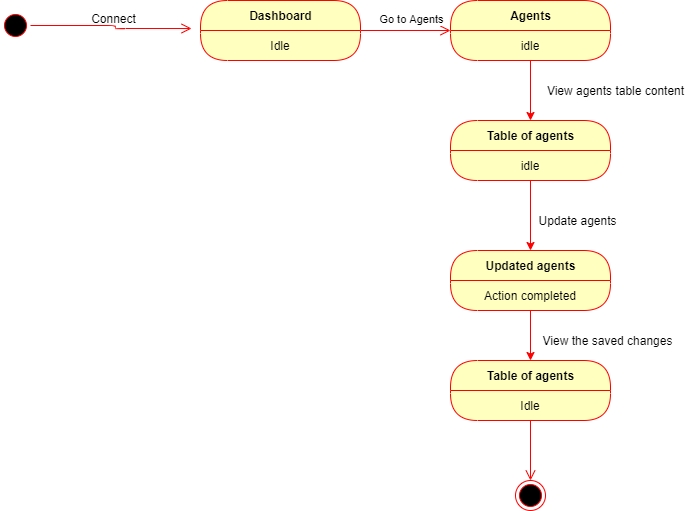

The diagram above was exported from draw.io. Its source (the exported page's mxGraphModel, read from the mxfile embedded in the PNG):
<mxGraphModel dx="868" dy="433" grid="1" gridSize="10" guides="1" tooltips="1" connect="1" arrows="1" fold="1" page="1" pageScale="1" pageWidth="850" pageHeight="1100" math="0" shadow="0">
  <root>
    <mxCell id="ynhfNfGDD6F5M_-qrhcz-0" />
    <mxCell id="ynhfNfGDD6F5M_-qrhcz-1" parent="ynhfNfGDD6F5M_-qrhcz-0" />
    <mxCell id="ynhfNfGDD6F5M_-qrhcz-2" value="" style="ellipse;html=1;shape=startState;fillColor=#000000;strokeColor=#ff0000;" parent="ynhfNfGDD6F5M_-qrhcz-1" vertex="1">
      <mxGeometry x="60" y="20" width="30" height="30" as="geometry" />
    </mxCell>
    <mxCell id="ynhfNfGDD6F5M_-qrhcz-3" value="" style="edgeStyle=orthogonalEdgeStyle;html=1;verticalAlign=bottom;endArrow=open;endSize=8;strokeColor=#ff0000;entryX=-0.056;entryY=0.467;entryDx=0;entryDy=0;entryPerimeter=0;" parent="ynhfNfGDD6F5M_-qrhcz-1" source="ynhfNfGDD6F5M_-qrhcz-2" target="ynhfNfGDD6F5M_-qrhcz-4" edge="1">
      <mxGeometry relative="1" as="geometry">
        <mxPoint x="75" y="110" as="targetPoint" />
      </mxGeometry>
    </mxCell>
    <mxCell id="ynhfNfGDD6F5M_-qrhcz-6" value="" style="edgeStyle=orthogonalEdgeStyle;html=1;verticalAlign=bottom;endArrow=open;endSize=8;strokeColor=#ff0000;" parent="ynhfNfGDD6F5M_-qrhcz-1" source="ynhfNfGDD6F5M_-qrhcz-4" target="ynhfNfGDD6F5M_-qrhcz-9" edge="1">
      <mxGeometry relative="1" as="geometry">
        <mxPoint x="500" y="40" as="targetPoint" />
      </mxGeometry>
    </mxCell>
    <mxCell id="ynhfNfGDD6F5M_-qrhcz-11" value="Go to Agents" style="edgeLabel;html=1;align=center;verticalAlign=middle;resizable=0;points=[];" parent="ynhfNfGDD6F5M_-qrhcz-6" vertex="1" connectable="0">
      <mxGeometry x="-0.2444" y="8" relative="1" as="geometry">
        <mxPoint x="16" y="-4" as="offset" />
      </mxGeometry>
    </mxCell>
    <mxCell id="ynhfNfGDD6F5M_-qrhcz-4" value="Dashboard" style="swimlane;html=1;fontStyle=1;align=center;verticalAlign=middle;childLayout=stackLayout;horizontal=1;startSize=30;horizontalStack=0;resizeParent=0;resizeLast=1;container=0;fontColor=#000000;collapsible=0;rounded=1;arcSize=30;strokeColor=#ff0000;fillColor=#ffffc0;swimlaneFillColor=#ffffc0;dropTarget=0;" parent="ynhfNfGDD6F5M_-qrhcz-1" vertex="1">
      <mxGeometry x="260" y="10" width="160" height="60" as="geometry" />
    </mxCell>
    <mxCell id="ynhfNfGDD6F5M_-qrhcz-5" value="Idle" style="text;html=1;strokeColor=none;fillColor=none;align=center;verticalAlign=middle;spacingLeft=4;spacingRight=4;whiteSpace=wrap;overflow=hidden;rotatable=0;fontColor=#000000;" parent="ynhfNfGDD6F5M_-qrhcz-4" vertex="1">
      <mxGeometry y="30" width="160" height="30" as="geometry" />
    </mxCell>
    <mxCell id="ynhfNfGDD6F5M_-qrhcz-8" value="Connect" style="text;html=1;align=center;verticalAlign=middle;resizable=0;points=[];autosize=1;" parent="ynhfNfGDD6F5M_-qrhcz-1" vertex="1">
      <mxGeometry x="143" y="18" width="60" height="20" as="geometry" />
    </mxCell>
    <mxCell id="ynhfNfGDD6F5M_-qrhcz-9" value="Agents" style="swimlane;html=1;fontStyle=1;align=center;verticalAlign=middle;childLayout=stackLayout;horizontal=1;startSize=30;horizontalStack=0;resizeParent=0;resizeLast=1;container=0;fontColor=#000000;collapsible=0;rounded=1;arcSize=30;strokeColor=#ff0000;fillColor=#ffffc0;swimlaneFillColor=#ffffc0;dropTarget=0;" parent="ynhfNfGDD6F5M_-qrhcz-1" vertex="1">
      <mxGeometry x="510" y="10" width="160" height="60" as="geometry" />
    </mxCell>
    <mxCell id="ynhfNfGDD6F5M_-qrhcz-10" value="idle" style="text;html=1;strokeColor=none;fillColor=none;align=center;verticalAlign=middle;spacingLeft=4;spacingRight=4;whiteSpace=wrap;overflow=hidden;rotatable=0;fontColor=#000000;" parent="ynhfNfGDD6F5M_-qrhcz-9" vertex="1">
      <mxGeometry y="30" width="160" height="30" as="geometry" />
    </mxCell>
    <mxCell id="ynhfNfGDD6F5M_-qrhcz-12" value="idle" style="text;html=1;strokeColor=none;fillColor=none;align=center;verticalAlign=middle;spacingLeft=4;spacingRight=4;whiteSpace=wrap;overflow=hidden;rotatable=0;fontColor=#000000;" parent="ynhfNfGDD6F5M_-qrhcz-9" vertex="1">
      <mxGeometry y="60" width="160" as="geometry" />
    </mxCell>
    <mxCell id="ynhfNfGDD6F5M_-qrhcz-13" style="edgeStyle=orthogonalEdgeStyle;rounded=0;orthogonalLoop=1;jettySize=auto;html=1;strokeColor=#FF0000;" parent="ynhfNfGDD6F5M_-qrhcz-1" source="ynhfNfGDD6F5M_-qrhcz-10" target="ynhfNfGDD6F5M_-qrhcz-14" edge="1">
      <mxGeometry relative="1" as="geometry">
        <mxPoint x="590" y="160" as="targetPoint" />
      </mxGeometry>
    </mxCell>
    <mxCell id="ynhfNfGDD6F5M_-qrhcz-14" value="Table of agents" style="swimlane;html=1;fontStyle=1;align=center;verticalAlign=middle;childLayout=stackLayout;horizontal=1;startSize=30;horizontalStack=0;resizeParent=0;resizeLast=1;container=0;fontColor=#000000;collapsible=0;rounded=1;arcSize=30;strokeColor=#ff0000;fillColor=#ffffc0;swimlaneFillColor=#ffffc0;dropTarget=0;" parent="ynhfNfGDD6F5M_-qrhcz-1" vertex="1">
      <mxGeometry x="510" y="130" width="160" height="60" as="geometry" />
    </mxCell>
    <mxCell id="ynhfNfGDD6F5M_-qrhcz-15" value="idle" style="text;html=1;strokeColor=none;fillColor=none;align=center;verticalAlign=middle;spacingLeft=4;spacingRight=4;whiteSpace=wrap;overflow=hidden;rotatable=0;fontColor=#000000;" parent="ynhfNfGDD6F5M_-qrhcz-14" vertex="1">
      <mxGeometry y="30" width="160" height="30" as="geometry" />
    </mxCell>
    <mxCell id="VUVjKkGL4FoFwb4jZQEz-0" value="View agents table content" style="text;html=1;align=center;verticalAlign=middle;resizable=0;points=[];autosize=1;" parent="ynhfNfGDD6F5M_-qrhcz-1" vertex="1">
      <mxGeometry x="600" y="90" width="150" height="20" as="geometry" />
    </mxCell>
    <mxCell id="WbN1I0KBW84pUbtoAM6G-0" value="Update agents" style="text;html=1;align=center;verticalAlign=middle;resizable=0;points=[];autosize=1;" parent="ynhfNfGDD6F5M_-qrhcz-1" vertex="1">
      <mxGeometry x="592" y="220" width="90" height="20" as="geometry" />
    </mxCell>
    <mxCell id="WbN1I0KBW84pUbtoAM6G-3" style="edgeStyle=orthogonalEdgeStyle;rounded=0;orthogonalLoop=1;jettySize=auto;html=1;strokeColor=#FF0000;" parent="ynhfNfGDD6F5M_-qrhcz-1" source="ynhfNfGDD6F5M_-qrhcz-15" target="WbN1I0KBW84pUbtoAM6G-4" edge="1">
      <mxGeometry relative="1" as="geometry">
        <mxPoint x="590" y="270" as="targetPoint" />
      </mxGeometry>
    </mxCell>
    <mxCell id="WbN1I0KBW84pUbtoAM6G-4" value="Updated agents" style="swimlane;html=1;fontStyle=1;align=center;verticalAlign=middle;childLayout=stackLayout;horizontal=1;startSize=30;horizontalStack=0;resizeParent=0;resizeLast=1;container=0;fontColor=#000000;collapsible=0;rounded=1;arcSize=30;strokeColor=#ff0000;fillColor=#ffffc0;swimlaneFillColor=#ffffc0;dropTarget=0;" parent="ynhfNfGDD6F5M_-qrhcz-1" vertex="1">
      <mxGeometry x="510" y="260" width="160" height="60" as="geometry" />
    </mxCell>
    <mxCell id="WbN1I0KBW84pUbtoAM6G-5" value="Action completed" style="text;html=1;strokeColor=none;fillColor=none;align=center;verticalAlign=middle;spacingLeft=4;spacingRight=4;whiteSpace=wrap;overflow=hidden;rotatable=0;fontColor=#000000;" parent="WbN1I0KBW84pUbtoAM6G-4" vertex="1">
      <mxGeometry y="30" width="160" height="30" as="geometry" />
    </mxCell>
    <mxCell id="WbN1I0KBW84pUbtoAM6G-8" style="edgeStyle=orthogonalEdgeStyle;rounded=0;orthogonalLoop=1;jettySize=auto;html=1;strokeColor=#FF0000;" parent="ynhfNfGDD6F5M_-qrhcz-1" source="WbN1I0KBW84pUbtoAM6G-5" edge="1">
      <mxGeometry relative="1" as="geometry">
        <mxPoint x="590" y="370" as="targetPoint" />
      </mxGeometry>
    </mxCell>
    <mxCell id="WbN1I0KBW84pUbtoAM6G-9" value="View the saved changes" style="text;html=1;align=center;verticalAlign=middle;resizable=0;points=[];autosize=1;" parent="ynhfNfGDD6F5M_-qrhcz-1" vertex="1">
      <mxGeometry x="592" y="340" width="150" height="20" as="geometry" />
    </mxCell>
    <mxCell id="WbN1I0KBW84pUbtoAM6G-12" value="" style="edgeStyle=orthogonalEdgeStyle;html=1;verticalAlign=bottom;endArrow=open;endSize=8;strokeColor=#ff0000;" parent="ynhfNfGDD6F5M_-qrhcz-1" source="WbN1I0KBW84pUbtoAM6G-10" edge="1">
      <mxGeometry relative="1" as="geometry">
        <mxPoint x="590" y="490" as="targetPoint" />
      </mxGeometry>
    </mxCell>
    <mxCell id="WbN1I0KBW84pUbtoAM6G-10" value="Table of agents" style="swimlane;html=1;fontStyle=1;align=center;verticalAlign=middle;childLayout=stackLayout;horizontal=1;startSize=30;horizontalStack=0;resizeParent=0;resizeLast=1;container=0;fontColor=#000000;collapsible=0;rounded=1;arcSize=30;strokeColor=#ff0000;fillColor=#ffffc0;swimlaneFillColor=#ffffc0;dropTarget=0;" parent="ynhfNfGDD6F5M_-qrhcz-1" vertex="1">
      <mxGeometry x="510" y="370" width="160" height="60" as="geometry" />
    </mxCell>
    <mxCell id="WbN1I0KBW84pUbtoAM6G-11" value="Idle" style="text;html=1;strokeColor=none;fillColor=none;align=center;verticalAlign=middle;spacingLeft=4;spacingRight=4;whiteSpace=wrap;overflow=hidden;rotatable=0;fontColor=#000000;" parent="WbN1I0KBW84pUbtoAM6G-10" vertex="1">
      <mxGeometry y="30" width="160" height="30" as="geometry" />
    </mxCell>
    <mxCell id="WbN1I0KBW84pUbtoAM6G-13" value="" style="ellipse;html=1;shape=endState;fillColor=#000000;strokeColor=#ff0000;" parent="ynhfNfGDD6F5M_-qrhcz-1" vertex="1">
      <mxGeometry x="575" y="490" width="30" height="30" as="geometry" />
    </mxCell>
  </root>
</mxGraphModel>